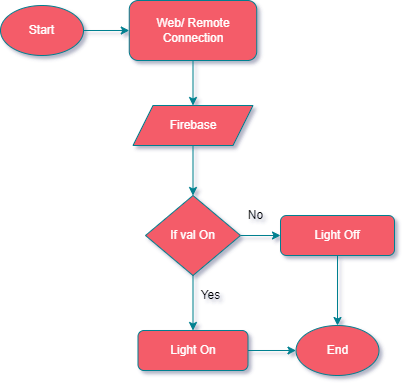

The diagram above was exported from draw.io. Its source (the exported page's mxGraphModel, read from the mxfile embedded in the PNG):
<mxGraphModel dx="981" dy="520" grid="1" gridSize="10" guides="1" tooltips="1" connect="1" arrows="1" fold="1" page="1" pageScale="1" pageWidth="827" pageHeight="1169" background="#114B5F" math="0" shadow="0">
  <root>
    <mxCell id="WIyWlLk6GJQsqaUBKTNV-0" />
    <mxCell id="WIyWlLk6GJQsqaUBKTNV-1" parent="WIyWlLk6GJQsqaUBKTNV-0" />
    <mxCell id="qumwWOvik-acfcyj3SK3-35" style="edgeStyle=orthogonalEdgeStyle;rounded=0;orthogonalLoop=1;jettySize=auto;html=1;exitX=0.5;exitY=1;exitDx=0;exitDy=0;labelBackgroundColor=#114B5F;strokeColor=#028090;fontColor=#E4FDE1;entryX=0.5;entryY=0;entryDx=0;entryDy=0;" edge="1" parent="WIyWlLk6GJQsqaUBKTNV-1" source="qumwWOvik-acfcyj3SK3-18" target="qumwWOvik-acfcyj3SK3-20">
      <mxGeometry relative="1" as="geometry">
        <mxPoint x="280" y="170" as="targetPoint" />
      </mxGeometry>
    </mxCell>
    <mxCell id="qumwWOvik-acfcyj3SK3-18" value="Web/ Remote Connection" style="rounded=1;whiteSpace=wrap;html=1;fillColor=#F45B69;strokeColor=#028090;fontColor=#FFFFFF;" vertex="1" parent="WIyWlLk6GJQsqaUBKTNV-1">
      <mxGeometry x="208.75" y="75" width="127.5" height="60" as="geometry" />
    </mxCell>
    <mxCell id="qumwWOvik-acfcyj3SK3-34" style="edgeStyle=orthogonalEdgeStyle;rounded=0;orthogonalLoop=1;jettySize=auto;html=1;exitX=0.5;exitY=1;exitDx=0;exitDy=0;entryX=0.5;entryY=0;entryDx=0;entryDy=0;labelBackgroundColor=#114B5F;strokeColor=#028090;fontColor=#E4FDE1;" edge="1" parent="WIyWlLk6GJQsqaUBKTNV-1" source="qumwWOvik-acfcyj3SK3-20" target="qumwWOvik-acfcyj3SK3-21">
      <mxGeometry relative="1" as="geometry" />
    </mxCell>
    <mxCell id="qumwWOvik-acfcyj3SK3-20" value="Firebase" style="shape=parallelogram;perimeter=parallelogramPerimeter;whiteSpace=wrap;html=1;fixedSize=1;fillColor=#F45B69;strokeColor=#028090;fontColor=#FFFFFF;" vertex="1" parent="WIyWlLk6GJQsqaUBKTNV-1">
      <mxGeometry x="212.5" y="180" width="120" height="40" as="geometry" />
    </mxCell>
    <mxCell id="qumwWOvik-acfcyj3SK3-29" style="edgeStyle=orthogonalEdgeStyle;rounded=0;orthogonalLoop=1;jettySize=auto;html=1;exitX=1;exitY=0.5;exitDx=0;exitDy=0;entryX=0;entryY=0.5;entryDx=0;entryDy=0;labelBackgroundColor=#114B5F;strokeColor=#028090;fontColor=#E4FDE1;" edge="1" parent="WIyWlLk6GJQsqaUBKTNV-1" source="qumwWOvik-acfcyj3SK3-21" target="qumwWOvik-acfcyj3SK3-23">
      <mxGeometry relative="1" as="geometry" />
    </mxCell>
    <mxCell id="qumwWOvik-acfcyj3SK3-30" style="edgeStyle=orthogonalEdgeStyle;rounded=0;orthogonalLoop=1;jettySize=auto;html=1;exitX=0.5;exitY=1;exitDx=0;exitDy=0;entryX=0.5;entryY=0;entryDx=0;entryDy=0;labelBackgroundColor=#114B5F;strokeColor=#028090;fontColor=#E4FDE1;" edge="1" parent="WIyWlLk6GJQsqaUBKTNV-1" source="qumwWOvik-acfcyj3SK3-21" target="qumwWOvik-acfcyj3SK3-22">
      <mxGeometry relative="1" as="geometry" />
    </mxCell>
    <mxCell id="qumwWOvik-acfcyj3SK3-21" value="If val On" style="rhombus;whiteSpace=wrap;html=1;fillColor=#F45B69;strokeColor=#028090;fontColor=#FFFFFF;" vertex="1" parent="WIyWlLk6GJQsqaUBKTNV-1">
      <mxGeometry x="225" y="270" width="95" height="80" as="geometry" />
    </mxCell>
    <mxCell id="qumwWOvik-acfcyj3SK3-28" style="edgeStyle=orthogonalEdgeStyle;rounded=0;orthogonalLoop=1;jettySize=auto;html=1;exitX=1;exitY=0.5;exitDx=0;exitDy=0;entryX=0;entryY=0.5;entryDx=0;entryDy=0;labelBackgroundColor=#114B5F;strokeColor=#028090;fontColor=#E4FDE1;" edge="1" parent="WIyWlLk6GJQsqaUBKTNV-1" source="qumwWOvik-acfcyj3SK3-22" target="qumwWOvik-acfcyj3SK3-26">
      <mxGeometry relative="1" as="geometry" />
    </mxCell>
    <mxCell id="qumwWOvik-acfcyj3SK3-22" value="Light On" style="rounded=1;whiteSpace=wrap;html=1;fillColor=#F45B69;strokeColor=#028090;fontColor=#FFFFFF;" vertex="1" parent="WIyWlLk6GJQsqaUBKTNV-1">
      <mxGeometry x="217.5" y="405" width="110" height="40" as="geometry" />
    </mxCell>
    <mxCell id="qumwWOvik-acfcyj3SK3-27" value="" style="edgeStyle=orthogonalEdgeStyle;rounded=0;orthogonalLoop=1;jettySize=auto;html=1;labelBackgroundColor=#114B5F;strokeColor=#028090;fontColor=#E4FDE1;" edge="1" parent="WIyWlLk6GJQsqaUBKTNV-1" source="qumwWOvik-acfcyj3SK3-23" target="qumwWOvik-acfcyj3SK3-26">
      <mxGeometry relative="1" as="geometry" />
    </mxCell>
    <mxCell id="qumwWOvik-acfcyj3SK3-23" value="Light Off" style="rounded=1;whiteSpace=wrap;html=1;fillColor=#F45B69;strokeColor=#028090;fontColor=#FFFFFF;" vertex="1" parent="WIyWlLk6GJQsqaUBKTNV-1">
      <mxGeometry x="360" y="290" width="114" height="40" as="geometry" />
    </mxCell>
    <mxCell id="qumwWOvik-acfcyj3SK3-26" value="End" style="ellipse;whiteSpace=wrap;html=1;rounded=1;fillColor=#F45B69;strokeColor=#028090;fontColor=#FFFFFF;" vertex="1" parent="WIyWlLk6GJQsqaUBKTNV-1">
      <mxGeometry x="375.5" y="400" width="83" height="50" as="geometry" />
    </mxCell>
    <mxCell id="qumwWOvik-acfcyj3SK3-31" value="&lt;font color=&quot;#000000&quot;&gt;No&lt;/font&gt;" style="text;html=1;align=center;verticalAlign=middle;resizable=0;points=[];autosize=1;strokeColor=none;fillColor=none;fontColor=#E4FDE1;" vertex="1" parent="WIyWlLk6GJQsqaUBKTNV-1">
      <mxGeometry x="320" y="280" width="30" height="20" as="geometry" />
    </mxCell>
    <mxCell id="qumwWOvik-acfcyj3SK3-32" value="&lt;font color=&quot;#000000&quot;&gt;Yes&lt;/font&gt;" style="text;html=1;align=center;verticalAlign=middle;resizable=0;points=[];autosize=1;strokeColor=none;fillColor=none;fontColor=#E4FDE1;" vertex="1" parent="WIyWlLk6GJQsqaUBKTNV-1">
      <mxGeometry x="270" y="360" width="40" height="20" as="geometry" />
    </mxCell>
    <mxCell id="qumwWOvik-acfcyj3SK3-37" style="edgeStyle=orthogonalEdgeStyle;rounded=0;orthogonalLoop=1;jettySize=auto;html=1;entryX=0;entryY=0.5;entryDx=0;entryDy=0;labelBackgroundColor=#114B5F;strokeColor=#028090;fontColor=#E4FDE1;" edge="1" parent="WIyWlLk6GJQsqaUBKTNV-1" source="qumwWOvik-acfcyj3SK3-36" target="qumwWOvik-acfcyj3SK3-18">
      <mxGeometry relative="1" as="geometry" />
    </mxCell>
    <mxCell id="qumwWOvik-acfcyj3SK3-36" value="Start" style="ellipse;whiteSpace=wrap;html=1;rounded=1;fillColor=#F45B69;strokeColor=#028090;fontColor=#FFFFFF;" vertex="1" parent="WIyWlLk6GJQsqaUBKTNV-1">
      <mxGeometry x="80" y="80" width="83" height="50" as="geometry" />
    </mxCell>
  </root>
</mxGraphModel>